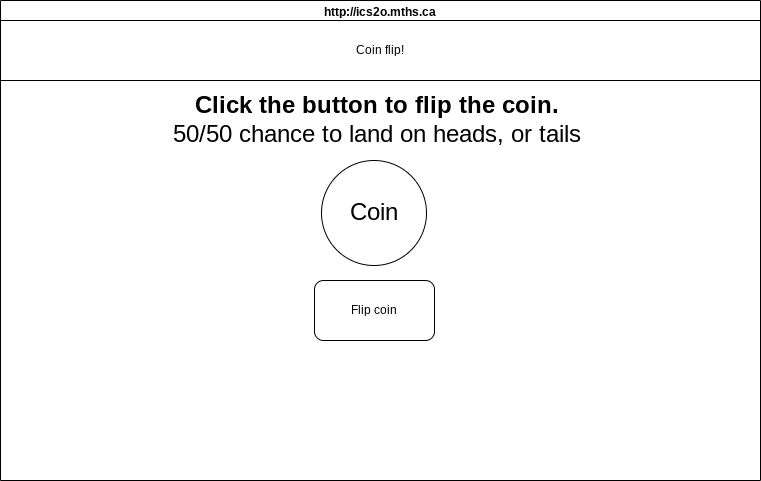

The diagram above was exported from draw.io. Its source (the exported page's mxGraphModel, read from the mxfile embedded in the PNG):
<mxGraphModel dx="1086" dy="743" grid="1" gridSize="10" guides="1" tooltips="1" connect="1" arrows="1" fold="1" page="1" pageScale="1" pageWidth="827" pageHeight="1169" math="0" shadow="0">
  <root>
    <mxCell id="0" />
    <mxCell id="1" parent="0" />
    <mxCell id="2" value="http://ics2o.mths.ca" style="swimlane;whiteSpace=wrap;html=1;" parent="1" vertex="1">
      <mxGeometry x="40" y="90" width="760" height="480" as="geometry" />
    </mxCell>
    <mxCell id="7" value="Coin flip!" style="rounded=0;whiteSpace=wrap;html=1;" parent="2" vertex="1">
      <mxGeometry y="20" width="760" height="60" as="geometry" />
    </mxCell>
    <mxCell id="9" value="Click the button to flip the coin.&lt;br&gt;&lt;span style=&quot;font-weight: normal;&quot;&gt;50/50 chance to land on heads, or tails&lt;/span&gt;" style="text;strokeColor=none;fillColor=none;html=1;fontSize=24;fontStyle=1;verticalAlign=middle;align=center;" parent="2" vertex="1">
      <mxGeometry x="326" y="100" width="100" height="40" as="geometry" />
    </mxCell>
    <mxCell id="10" value="Flip coin" style="rounded=1;whiteSpace=wrap;html=1;" parent="2" vertex="1">
      <mxGeometry x="314" y="280" width="120" height="60" as="geometry" />
    </mxCell>
    <mxCell id="14" value="&lt;font style=&quot;font-size: 24px;&quot;&gt;Coin&lt;/font&gt;" style="ellipse;whiteSpace=wrap;html=1;aspect=fixed;" parent="2" vertex="1">
      <mxGeometry x="321" y="160" width="105" height="105" as="geometry" />
    </mxCell>
  </root>
</mxGraphModel>